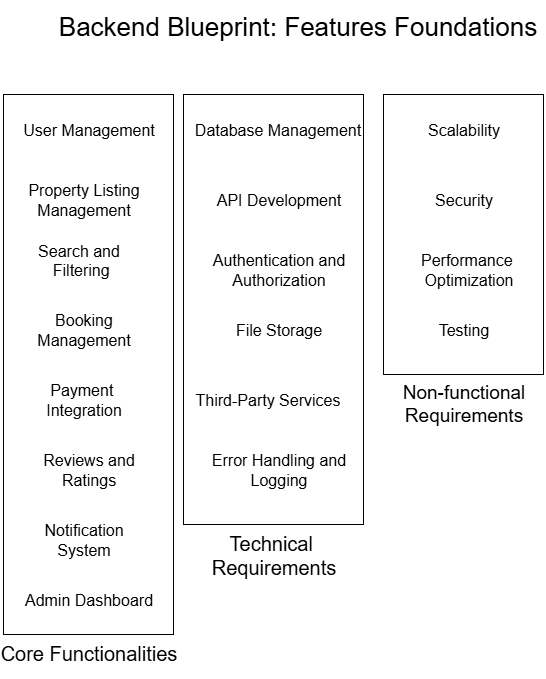

The diagram above was exported from draw.io. Its source (the exported page's mxGraphModel, read from the mxfile embedded in the PNG):
<mxGraphModel dx="640" dy="1490" grid="1" gridSize="8" guides="1" tooltips="1" connect="1" arrows="1" fold="1" page="1" pageScale="1" pageWidth="850" pageHeight="1100" math="0" shadow="0">
  <root>
    <mxCell id="0" />
    <mxCell id="1" parent="0" />
    <object label="&lt;div&gt;&lt;font style=&quot;font-size: 20px;&quot;&gt;Core Functionalities&lt;/font&gt;&lt;/div&gt;&lt;div&gt;&lt;br&gt;&lt;/div&gt;" id="bhJgiZ2cD3wvDnncuO0e-3">
      <mxCell style="verticalLabelPosition=bottom;verticalAlign=top;html=1;shape=mxgraph.basic.rect;fillColor2=none;strokeWidth=1;size=20;indent=5;" parent="1" vertex="1">
        <mxGeometry x="30" y="-490" width="170" height="540" as="geometry" />
      </mxCell>
    </object>
    <mxCell id="bhJgiZ2cD3wvDnncuO0e-4" value="&lt;font style=&quot;font-size: 19px;&quot;&gt;Non-functional&lt;/font&gt;&lt;div&gt;&lt;font style=&quot;font-size: 19px;&quot;&gt;Requirements&lt;/font&gt;&lt;/div&gt;" style="verticalLabelPosition=bottom;verticalAlign=top;html=1;shape=mxgraph.basic.rect;fillColor2=none;strokeWidth=1;size=20;indent=5;" parent="1" vertex="1">
      <mxGeometry x="410" y="-490" width="160" height="280" as="geometry" />
    </mxCell>
    <mxCell id="bhJgiZ2cD3wvDnncuO0e-5" value="&lt;font style=&quot;font-size: 20px;&quot;&gt;Technical&amp;nbsp;&lt;/font&gt;&lt;div&gt;&lt;font style=&quot;font-size: 20px;&quot;&gt;Requirements&lt;/font&gt;&lt;/div&gt;" style="verticalLabelPosition=bottom;verticalAlign=top;html=1;shape=mxgraph.basic.rect;fillColor2=none;strokeWidth=1;size=20;indent=5;" parent="1" vertex="1">
      <mxGeometry x="210" y="-490" width="180" height="430" as="geometry" />
    </mxCell>
    <mxCell id="bhJgiZ2cD3wvDnncuO0e-9" value="User Management&lt;div&gt;&lt;br&gt;&lt;/div&gt;" style="text;html=1;align=center;verticalAlign=middle;resizable=0;points=[];autosize=1;strokeColor=none;fillColor=none;fontSize=16;" parent="1" vertex="1">
      <mxGeometry x="35" y="-470" width="160" height="50" as="geometry" />
    </mxCell>
    <mxCell id="bhJgiZ2cD3wvDnncuO0e-10" value="Property Listing&lt;div&gt;Management&lt;/div&gt;" style="text;html=1;align=center;verticalAlign=middle;resizable=0;points=[];autosize=1;strokeColor=none;fillColor=none;fontSize=16;" parent="1" vertex="1">
      <mxGeometry x="45" y="-410" width="130" height="50" as="geometry" />
    </mxCell>
    <mxCell id="bhJgiZ2cD3wvDnncuO0e-11" value="Search and&lt;div&gt;&amp;nbsp;Filtering&lt;div&gt;&lt;br&gt;&lt;/div&gt;&lt;/div&gt;" style="text;html=1;align=center;verticalAlign=middle;resizable=0;points=[];autosize=1;strokeColor=none;fillColor=none;fontSize=16;" parent="1" vertex="1">
      <mxGeometry x="50" y="-350" width="110" height="70" as="geometry" />
    </mxCell>
    <mxCell id="bhJgiZ2cD3wvDnncuO0e-12" value="Booking&lt;div&gt;Management&lt;/div&gt;" style="text;html=1;align=center;verticalAlign=middle;resizable=0;points=[];autosize=1;strokeColor=none;fillColor=none;fontSize=16;" parent="1" vertex="1">
      <mxGeometry x="50" y="-280" width="120" height="50" as="geometry" />
    </mxCell>
    <mxCell id="bhJgiZ2cD3wvDnncuO0e-14" value="Payment&amp;nbsp;&lt;div&gt;Integration&lt;/div&gt;" style="text;html=1;align=center;verticalAlign=middle;resizable=0;points=[];autosize=1;strokeColor=none;fillColor=none;fontSize=16;" parent="1" vertex="1">
      <mxGeometry x="60" y="-210" width="100" height="50" as="geometry" />
    </mxCell>
    <mxCell id="bhJgiZ2cD3wvDnncuO0e-15" value="Reviews and&lt;div&gt;Ratings&lt;/div&gt;" style="text;html=1;align=center;verticalAlign=middle;resizable=0;points=[];autosize=1;strokeColor=none;fillColor=none;fontSize=16;" parent="1" vertex="1">
      <mxGeometry x="55" y="-140" width="120" height="50" as="geometry" />
    </mxCell>
    <mxCell id="bhJgiZ2cD3wvDnncuO0e-16" value="Notification&lt;div&gt;System&lt;/div&gt;" style="text;html=1;align=center;verticalAlign=middle;resizable=0;points=[];autosize=1;strokeColor=none;fillColor=none;fontSize=16;" parent="1" vertex="1">
      <mxGeometry x="60" y="-70" width="100" height="50" as="geometry" />
    </mxCell>
    <mxCell id="bhJgiZ2cD3wvDnncuO0e-17" value="Admin Dashboard" style="text;html=1;align=center;verticalAlign=middle;resizable=0;points=[];autosize=1;strokeColor=none;fillColor=none;fontSize=16;" parent="1" vertex="1">
      <mxGeometry x="40" width="150" height="30" as="geometry" />
    </mxCell>
    <mxCell id="JCU-liS_snIZMBqYtxW6-1" value="Database Management&lt;div&gt;&lt;br&gt;&lt;/div&gt;" style="text;html=1;align=center;verticalAlign=middle;resizable=0;points=[];autosize=1;strokeColor=none;fillColor=none;fontSize=16;" vertex="1" parent="1">
      <mxGeometry x="209" y="-470" width="190" height="50" as="geometry" />
    </mxCell>
    <mxCell id="JCU-liS_snIZMBqYtxW6-2" value="API Development" style="text;html=1;align=center;verticalAlign=middle;resizable=0;points=[];autosize=1;strokeColor=none;fillColor=none;fontSize=16;" vertex="1" parent="1">
      <mxGeometry x="230" y="-400" width="150" height="30" as="geometry" />
    </mxCell>
    <mxCell id="JCU-liS_snIZMBqYtxW6-5" value="Authentication and&lt;div&gt;Authorization&lt;/div&gt;" style="text;html=1;align=center;verticalAlign=middle;resizable=0;points=[];autosize=1;strokeColor=none;fillColor=none;fontSize=16;" vertex="1" parent="1">
      <mxGeometry x="225" y="-340" width="160" height="50" as="geometry" />
    </mxCell>
    <mxCell id="JCU-liS_snIZMBqYtxW6-6" value="File Storage" style="text;html=1;align=center;verticalAlign=middle;resizable=0;points=[];autosize=1;strokeColor=none;fillColor=none;fontSize=16;" vertex="1" parent="1">
      <mxGeometry x="250" y="-270" width="110" height="30" as="geometry" />
    </mxCell>
    <mxCell id="JCU-liS_snIZMBqYtxW6-7" value="Third-Party Services" style="text;html=1;align=center;verticalAlign=middle;resizable=0;points=[];autosize=1;strokeColor=none;fillColor=none;fontSize=16;" vertex="1" parent="1">
      <mxGeometry x="209" y="-200" width="170" height="30" as="geometry" />
    </mxCell>
    <mxCell id="JCU-liS_snIZMBqYtxW6-8" value="Error Handling and&lt;div&gt;Logging&lt;/div&gt;" style="text;html=1;align=center;verticalAlign=middle;resizable=0;points=[];autosize=1;strokeColor=none;fillColor=none;fontSize=16;" vertex="1" parent="1">
      <mxGeometry x="225" y="-140" width="160" height="50" as="geometry" />
    </mxCell>
    <mxCell id="JCU-liS_snIZMBqYtxW6-9" value="Scalability" style="text;html=1;align=center;verticalAlign=middle;resizable=0;points=[];autosize=1;strokeColor=none;fillColor=none;fontSize=16;" vertex="1" parent="1">
      <mxGeometry x="440" y="-470" width="100" height="30" as="geometry" />
    </mxCell>
    <mxCell id="JCU-liS_snIZMBqYtxW6-10" value="Security" style="text;html=1;align=center;verticalAlign=middle;resizable=0;points=[];autosize=1;strokeColor=none;fillColor=none;fontSize=16;" vertex="1" parent="1">
      <mxGeometry x="450" y="-400" width="80" height="30" as="geometry" />
    </mxCell>
    <mxCell id="JCU-liS_snIZMBqYtxW6-11" value="Performance&amp;nbsp;&lt;div&gt;Optimization&lt;/div&gt;" style="text;html=1;align=center;verticalAlign=middle;resizable=0;points=[];autosize=1;strokeColor=none;fillColor=none;fontSize=16;" vertex="1" parent="1">
      <mxGeometry x="435" y="-340" width="120" height="50" as="geometry" />
    </mxCell>
    <mxCell id="JCU-liS_snIZMBqYtxW6-12" value="Testing" style="text;html=1;align=center;verticalAlign=middle;resizable=0;points=[];autosize=1;strokeColor=none;fillColor=none;fontSize=16;" vertex="1" parent="1">
      <mxGeometry x="455" y="-270" width="70" height="30" as="geometry" />
    </mxCell>
    <mxCell id="JCU-liS_snIZMBqYtxW6-15" value="&lt;font style=&quot;font-size: 26px;&quot;&gt;Backend Blueprint: Features Foundations&lt;/font&gt;&lt;div&gt;&lt;br&gt;&lt;/div&gt;" style="text;html=1;align=center;verticalAlign=middle;resizable=0;points=[];autosize=1;strokeColor=none;fillColor=none;fontSize=16;" vertex="1" parent="1">
      <mxGeometry x="76" y="-584" width="496" height="72" as="geometry" />
    </mxCell>
  </root>
</mxGraphModel>